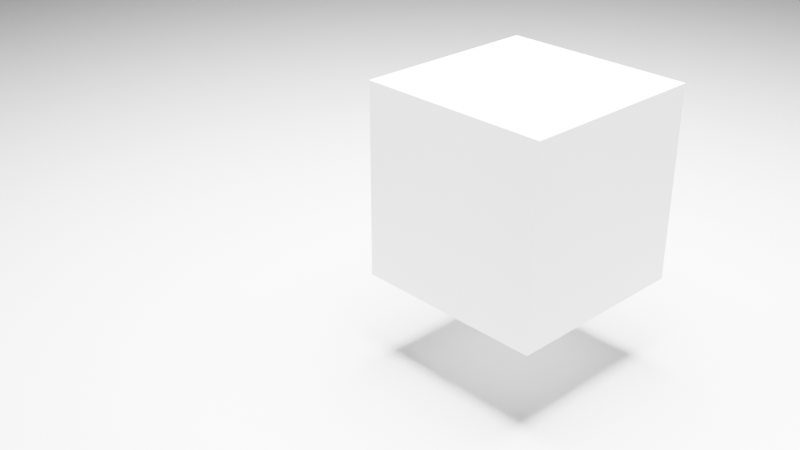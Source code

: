 # Source: arealight.blend  (saved by Blender 2.80.35; exported with 4.5.12 LTS)
import bpy
from mathutils import Matrix  # noqa: F401  (used for matrix-valued properties, if any)

bpy.ops.wm.read_factory_settings(use_empty=True)
scene = bpy.context.scene
scene.name = 'Scene'

# ---- collections
col_collection = bpy.data.collections.new('Collection'); scene.collection.children.link(col_collection)

# ---- materials (node trees are filled in below, after node groups)
mat_material = bpy.data.materials.new('Material')
mat_material.alpha_threshold = 0.0
mat_material.roughness = 0.5
mat_material.line_color = (0.0, 0.0, 0.0, 1.0)

# ---- material node trees
mat_material.use_nodes = True; mat_material.node_tree.nodes.clear()
_N = mat_material.node_tree.nodes; _L = mat_material.node_tree.links
n0 = _N.new('ShaderNodeOutputMaterial'); n0.name = 'Material Output'; n0.location = (300, 300)
n1 = _N.new('ShaderNodeBsdfPrincipled'); n1.name = 'Principled BSDF'; n1.location = (10, 300)
n1.distribution = 'GGX'
n1.subsurface_method = 'BURLEY'
n1.inputs[3].default_value = 1.45
_L.new(n1.outputs[0], n0.inputs[0])
n0.is_active_output = True

# ---- world
world_world = bpy.data.worlds.new('World'); scene.world = world_world
world_world.color = (0.0001763, 0.0001763, 0.0001763)
world_world.use_sun_shadow = False
world_world.sun_shadow_jitter_overblur = 0.0

# ---- cameras
cam_camera = bpy.data.cameras.new('Camera')
cam_camera.clip_end = 100.0
cam_camera.ortho_scale = 7.314
cam_camera.dof.focus_distance = 0.0
cam_camera.dof.aperture_fstop = 128.0

# ---- lights
light_light = bpy.data.lights.new('Light', 'AREA')
light_light.transmission_factor = 0.0
light_light.cutoff_distance = 30.0
light_light.energy = 7854.0
light_light.shadow_buffer_clip_start = 1.001
light_light.shadow_soft_size = 5.0
light_light.shadow_maximum_resolution = 0.006
light_light.use_absolute_resolution = True
light_light.shape = 'RECTANGLE'
light_light.size = 5.0
light_light.size_y = 5.0

# ---- meshes
me_cube = bpy.data.meshes.new('Cube')
me_cube.from_pydata([(1.0, 1.0, 1.0), (1.0, 1.0, -1.0), (1.0, -1.0, 1.0), (1.0, -1.0, -1.0), (-1.0, 1.0, 1.0), (-1.0, 1.0, -1.0), (-1.0, -1.0, 1.0), (-1.0, -1.0, -1.0)], [], [(0, 4, 6, 2), (3, 2, 6, 7), (7, 6, 4, 5), (5, 1, 3, 7), (1, 0, 2, 3), (5, 4, 0, 1)])
_uv = me_cube.uv_layers.new(name='UVMap')
_uv.uv.foreach_set('vector', [0.375, 0.0, 0.625, 0.0, 0.625, 0.25, 0.375, 0.25, 0.375, 0.25, 0.625, 0.25, 0.625, 0.5, 0.375, 0.5, 0.375, 0.5, 0.625, 0.5, 0.625, 0.75, 0.375, 0.75, 0.375, 0.75, 0.625, 0.75, 0.625, 1.0, 0.375, 1.0, 0.125, 0.5, 0.375, 0.5, 0.375, 0.75, 0.125, 0.75, 0.625, 0.5, 0.875, 0.5, 0.875, 0.75, 0.625, 0.75])
me_cube.materials.append(mat_material)
me_cube.use_remesh_preserve_volume = False
me_cube.use_remesh_preserve_attributes = False
me_cube.use_mirror_vertex_groups = False
me_cube.update()
me_plane = bpy.data.meshes.new('Plane')
me_plane.from_pydata([(-1.0, -1.0, 0.0), (1.0, -1.0, 0.0), (-1.0, 1.0, 0.0), (1.0, 1.0, 0.0)], [], [(0, 1, 3, 2)])
_uv = me_plane.uv_layers.new(name='UVMap')
_uv.uv.foreach_set('vector', [0.0, 0.0, 1.0, 0.0, 1.0, 1.0, 0.0, 1.0])
me_plane.use_remesh_preserve_volume = False
me_plane.use_remesh_preserve_attributes = False
me_plane.use_mirror_vertex_groups = False
me_plane.update()

# ---- objects
ob_cube = bpy.data.objects.new('Cube', me_cube)
ob_light = bpy.data.objects.new('Light', light_light)
ob_camera = bpy.data.objects.new('Camera', cam_camera)
ob_plane = bpy.data.objects.new('Plane', me_plane)

# ---- transforms, parenting, visibility, modifiers, constraints
ob_cube.location = (0.0, 0.0, -6.05)
ob_cube.lock_rotations_4d = False
ob_cube.empty_display_type = 'ARROWS'
ob_cube.lineart.crease_threshold = 0.0
ob_light.location = (0.0, 0.0, 0.0)
ob_light.lock_rotations_4d = False
ob_light.empty_display_type = 'ARROWS'
ob_light.color = (0.0, 0.0, 0.0, 0.0)
ob_light.lineart.crease_threshold = 0.0
ob_camera.location = (6.133, -7.345, -1.76)
ob_camera.rotation_euler = (1.109, 0.0, 0.8149)
ob_camera.lock_rotations_4d = False
ob_camera.empty_display_type = 'ARROWS'
ob_camera.color = (0.0, 0.0, 0.0, 0.0)
ob_camera.display_type = 'WIRE'
ob_camera.lineart.crease_threshold = 0.0
ob_plane.location = (-3.814, 3.396, -7.933)
ob_plane.scale = (15.9, 15.9, 15.9)
ob_plane.lineart.crease_threshold = 0.0

# ---- collection membership
col_collection.objects.link(ob_cube)
col_collection.objects.link(ob_light)
col_collection.objects.link(ob_camera)
col_collection.objects.link(ob_plane)

# ---- scene / render settings (as saved in the file)
scene.camera = ob_camera
scene.frame_start = 1; scene.frame_end = 250; scene.frame_set(1)
scene.render.engine = 'BLENDER_EEVEE_NEXT'
scene.render.motion_blur_shutter = 1.0
scene.cycles.use_denoising = False
scene.cycles.samples = 128
scene.cycles.sampling_pattern = 'TABULATED_SOBOL'
scene.cycles.use_adaptive_sampling = False
scene.cycles.use_light_tree = False
scene.view_settings.view_transform = 'Filmic'
bpy.context.view_layer.update()
